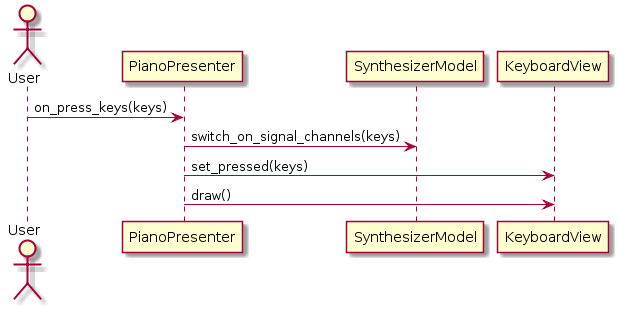

The diagram above was rendered by PlantUML. Its source (embedded in the PNG):
@startuml
actor User
User -> PianoPresenter : on_press_keys(keys)
PianoPresenter -> SynthesizerModel : switch_on_signal_channels(keys)
PianoPresenter -> KeyboardView : set_pressed(keys)
PianoPresenter -> KeyboardView : draw()
@enduml